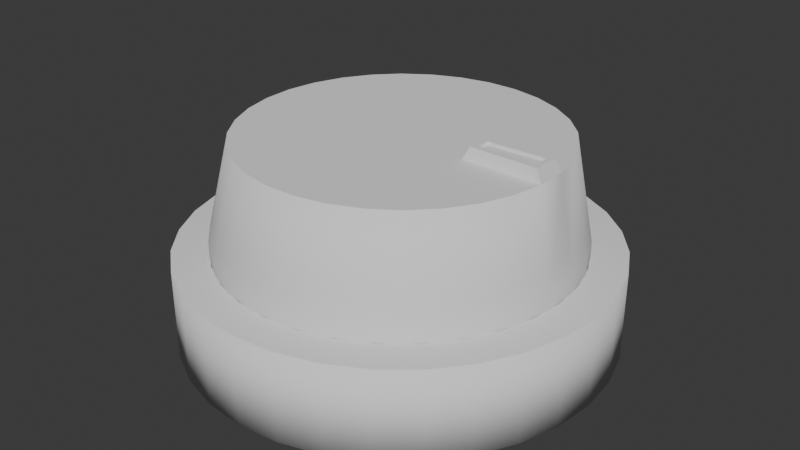 # Source: Knob.blend  (saved by Blender 4.1.24; exported with 4.5.12 LTS)
import bpy
from mathutils import Matrix  # noqa: F401  (used for matrix-valued properties, if any)

bpy.ops.wm.read_factory_settings(use_empty=True)
scene = bpy.context.scene
scene.name = 'Scene'

# ---- collections
col_collection = bpy.data.collections.new('Collection'); scene.collection.children.link(col_collection)

# ---- world
world_world = bpy.data.worlds.new('World'); scene.world = world_world
world_world.use_nodes = True; world_world.node_tree.nodes.clear()
_N = world_world.node_tree.nodes; _L = world_world.node_tree.links
n0 = _N.new('ShaderNodeOutputWorld'); n0.name = 'World Output'; n0.location = (300, 300)
n1 = _N.new('ShaderNodeBackground'); n1.name = 'Background'; n1.location = (10, 300)
n1.inputs[0].default_value = (0.05088, 0.05088, 0.05088, 1.0)
_L.new(n1.outputs[0], n0.inputs[0])
n0.is_active_output = True
world_world.color = (0.05088, 0.05088, 0.05088)
world_world.use_sun_shadow = False
world_world.sun_shadow_jitter_overblur = 0.0

# ---- meshes
me_cylinder = bpy.data.meshes.new('Cylinder')
me_cylinder.from_pydata([(0.0, 1.0, -0.21), (0.0, 0.8317, 0.21), (0.1951, 0.9808, -0.21), (0.1623, 0.8157, 0.21), (0.3827, 0.9239, -0.21), (0.3183, 0.7684, 0.21), (0.5556, 0.8315, -0.21), (0.4621, 0.6915, 0.21), (0.7071, 0.7071, -0.21), (0.5881, 0.5881, 0.21), (0.8315, 0.5556, -0.21), (0.6915, 0.4621, 0.21), (0.9239, 0.3827, -0.21), (0.7684, 0.3183, 0.21), (0.9808, 0.1951, -0.21), (0.8157, 0.1623, 0.21), (1.0, 0.0, -0.21), (0.8317, 0.0, 0.21), (0.9808, -0.1951, -0.21), (0.8157, -0.1623, 0.21), (0.9239, -0.3827, -0.21), (0.7684, -0.3183, 0.21), (0.8315, -0.5556, -0.21), (0.6915, -0.4621, 0.21), (0.7071, -0.7071, -0.21), (0.5881, -0.5881, 0.21), (0.5556, -0.8315, -0.21), (0.4621, -0.6915, 0.21), (0.3827, -0.9239, -0.21), (0.3183, -0.7684, 0.21), (0.1951, -0.9808, -0.21), (0.1623, -0.8157, 0.21), (0.0, -1.0, -0.21), (0.0, -0.8317, 0.21), (-0.1951, -0.9808, -0.21), (-0.1623, -0.8157, 0.21), (-0.3827, -0.9239, -0.21), (-0.3183, -0.7684, 0.21), (-0.5556, -0.8315, -0.21), (-0.4621, -0.6915, 0.21), (-0.7071, -0.7071, -0.21), (-0.5881, -0.5881, 0.21), (-0.8315, -0.5556, -0.21), (-0.6915, -0.4621, 0.21), (-0.9239, -0.3827, -0.21), (-0.7684, -0.3183, 0.21), (-0.9808, -0.1951, -0.21), (-0.8157, -0.1623, 0.21), (-1.0, 0.0, -0.21), (-0.8317, 0.0, 0.21), (-0.9808, 0.1951, -0.21), (-0.8157, 0.1623, 0.21), (-0.9239, 0.3827, -0.21), (-0.7684, 0.3183, 0.21), (-0.8315, 0.5556, -0.21), (-0.6915, 0.4621, 0.21), (-0.7071, 0.7071, -0.21), (-0.5881, 0.5881, 0.21), (-0.5556, 0.8315, -0.21), (-0.4621, 0.6915, 0.21), (-0.3827, 0.9239, -0.21), (-0.3183, 0.7684, 0.21), (-0.1951, 0.9808, -0.21), (-0.1623, 0.8157, 0.21), (0.1951, 0.9808, 0.21), (0.0, 1.0, 0.21), (0.3827, 0.9239, 0.21), (0.5556, 0.8315, 0.21), (0.7071, 0.7071, 0.21), (0.8315, 0.5556, 0.21), (0.9239, 0.3827, 0.21), (0.9808, 0.1951, 0.21), (1.0, 0.0, 0.21), (0.9808, -0.1951, 0.21), (0.9239, -0.3827, 0.21), (0.8315, -0.5556, 0.21), (0.7071, -0.7071, 0.21), (0.5556, -0.8315, 0.21), (0.3827, -0.9239, 0.21), (0.1951, -0.9808, 0.21), (0.0, -1.0, 0.21), (-0.1951, -0.9808, 0.21), (-0.3827, -0.9239, 0.21), (-0.5556, -0.8315, 0.21), (-0.7071, -0.7071, 0.21), (-0.8315, -0.5556, 0.21), (-0.9239, -0.3827, 0.21), (-0.9808, -0.1951, 0.21), (-1.0, 0.0, 0.21), (-0.9808, 0.1951, 0.21), (-0.9239, 0.3827, 0.21), (-0.8315, 0.5556, 0.21), (-0.7071, 0.7071, 0.21), (-0.5556, 0.8315, 0.21), (-0.3827, 0.9239, 0.21), (-0.1951, 0.9808, 0.21), (0.1623, 0.8157, 0.1163), (-6.464e-10, 0.8317, 0.1163), (0.3183, 0.7684, 0.1163), (0.4621, 0.6915, 0.1163), (0.5881, 0.5881, 0.1163), (0.6915, 0.4621, 0.1163), (0.7684, 0.3183, 0.1163), (0.8157, 0.1623, 0.1163), (0.8317, 0.0, 0.1163), (0.8157, -0.1623, 0.1163), (0.7684, -0.3183, 0.1163), (0.6915, -0.4621, 0.1163), (0.5881, -0.5881, 0.1163), (0.4621, -0.6915, 0.1163), (0.3183, -0.7684, 0.1163), (0.1623, -0.8157, 0.1163), (-6.464e-10, -0.8317, 0.1163), (-0.1623, -0.8157, 0.1163), (-0.3183, -0.7684, 0.1163), (-0.4621, -0.6915, 0.1163), (-0.5881, -0.5881, 0.1163), (-0.6915, -0.4621, 0.1163), (-0.7684, -0.3183, 0.1163), (-0.8157, -0.1623, 0.1163), (-0.8317, 0.0, 0.1163), (-0.8157, 0.1623, 0.1163), (-0.7684, 0.3183, 0.1163), (-0.6915, 0.4621, 0.1163), (-0.5881, 0.5881, 0.1163), (-0.4621, 0.6915, 0.1163), (-0.3183, 0.7684, 0.1163), (-0.1623, 0.8157, 0.1163)], [], [(0, 65, 64, 2), (2, 64, 66, 4), (4, 66, 67, 6), (6, 67, 68, 8), (8, 68, 69, 10), (10, 69, 70, 12), (12, 70, 71, 14), (14, 71, 72, 16), (16, 72, 73, 18), (18, 73, 74, 20), (20, 74, 75, 22), (22, 75, 76, 24), (24, 76, 77, 26), (26, 77, 78, 28), (28, 78, 79, 30), (30, 79, 80, 32), (32, 80, 81, 34), (34, 81, 82, 36), (36, 82, 83, 38), (38, 83, 84, 40), (40, 84, 85, 42), (42, 85, 86, 44), (44, 86, 87, 46), (46, 87, 88, 48), (48, 88, 89, 50), (50, 89, 90, 52), (52, 90, 91, 54), (54, 91, 92, 56), (56, 92, 93, 58), (58, 93, 94, 60), (11, 9, 100, 101), (60, 94, 95, 62), (62, 95, 65, 0), (0, 2, 4, 6, 8, 10, 12, 14, 16, 18, 20, 22, 24, 26, 28, 30, 32, 34, 36, 38, 40, 42, 44, 46, 48, 50, 52, 54, 56, 58, 60, 62), (1, 3, 64, 65), (3, 5, 66, 64), (5, 7, 67, 66), (7, 9, 68, 67), (9, 11, 69, 68), (11, 13, 70, 69), (13, 15, 71, 70), (15, 17, 72, 71), (17, 19, 73, 72), (19, 21, 74, 73), (21, 23, 75, 74), (23, 25, 76, 75), (25, 27, 77, 76), (27, 29, 78, 77), (29, 31, 79, 78), (31, 33, 80, 79), (33, 35, 81, 80), (35, 37, 82, 81), (37, 39, 83, 82), (39, 41, 84, 83), (41, 43, 85, 84), (43, 45, 86, 85), (45, 47, 87, 86), (47, 49, 88, 87), (49, 51, 89, 88), (51, 53, 90, 89), (53, 55, 91, 90), (55, 57, 92, 91), (57, 59, 93, 92), (59, 61, 94, 93), (61, 63, 95, 94), (63, 1, 65, 95), (96, 97, 127, 126, 125, 124, 123, 122, 121, 120, 119, 118, 117, 116, 115, 114, 113, 112, 111, 110, 109, 108, 107, 106, 105, 104, 103, 102, 101, 100, 99, 98), (1, 63, 127, 97), (39, 37, 114, 115), (13, 11, 101, 102), (41, 39, 115, 116), (15, 13, 102, 103), (43, 41, 116, 117), (17, 15, 103, 104), (45, 43, 117, 118), (19, 17, 104, 105), (47, 45, 118, 119), (21, 19, 105, 106), (49, 47, 119, 120), (23, 21, 106, 107), (51, 49, 120, 121), (25, 23, 107, 108), (53, 51, 121, 122), (27, 25, 108, 109), (55, 53, 122, 123), (29, 27, 109, 110), (3, 1, 97, 96), (57, 55, 123, 124), (31, 29, 110, 111), (5, 3, 96, 98), (59, 57, 124, 125), (33, 31, 111, 112), (7, 5, 98, 99), (61, 59, 125, 126), (35, 33, 112, 113), (9, 7, 99, 100), (63, 61, 126, 127), (37, 35, 113, 114)])
me_cylinder.polygons.foreach_set('use_smooth', [1, 1, 1, 1, 1, 1, 1, 1, 1, 1, 1, 1, 1, 1, 1, 1, 1, 1, 1, 1, 1, 1, 1, 1, 1, 1, 1, 1, 1, 1, 1, 1, 1, 0, 0, 0, 0, 0, 0, 0, 0, 0, 0, 0, 0, 0, 0, 0, 0, 0, 0, 0, 0, 0, 0, 0, 0, 0, 0, 0, 0, 0, 0, 0, 0, 0, 0, 1, 1, 1, 1, 1, 1, 1, 1, 1, 1, 1, 1, 1, 1, 1, 1, 1, 1, 1, 1, 1, 1, 1, 1, 1, 1, 1, 1, 1, 1, 1])
_uv = me_cylinder.uv_layers.new(name='UVMap')
_uv.uv.foreach_set('vector', [1.0, 0.5, 1.0, 1.0, 0.9688, 1.0, 0.9688, 0.5, 0.9688, 0.5, 0.9688, 1.0, 0.9375, 1.0, 0.9375, 0.5, 0.9375, 0.5, 0.9375, 1.0, 0.9062, 1.0, 0.9062, 0.5, 0.9062, 0.5, 0.9062, 1.0, 0.875, 1.0, 0.875, 0.5, 0.875, 0.5, 0.875, 1.0, 0.8438, 1.0, 0.8438, 0.5, 0.8438, 0.5, 0.8438, 1.0, 0.8125, 1.0, 0.8125, 0.5, 0.8125, 0.5, 0.8125, 1.0, 0.7812, 1.0, 0.7812, 0.5, 0.7812, 0.5, 0.7812, 1.0, 0.75, 1.0, 0.75, 0.5, 0.75, 0.5, 0.75, 1.0, 0.7188, 1.0, 0.7188, 0.5, 0.7188, 0.5, 0.7188, 1.0, 0.6875, 1.0, 0.6875, 0.5, 0.6875, 0.5, 0.6875, 1.0, 0.6562, 1.0, 0.6562, 0.5, 0.6562, 0.5, 0.6562, 1.0, 0.625, 1.0, 0.625, 0.5, 0.625, 0.5, 0.625, 1.0, 0.5938, 1.0, 0.5938, 0.5, 0.5938, 0.5, 0.5938, 1.0, 0.5625, 1.0, 0.5625, 0.5, 0.5625, 0.5, 0.5625, 1.0, 0.5312, 1.0, 0.5312, 0.5, 0.5312, 0.5, 0.5312, 1.0, 0.5, 1.0, 0.5, 0.5, 0.5, 0.5, 0.5, 1.0, 0.4688, 1.0, 0.4688, 0.5, 0.4688, 0.5, 0.4688, 1.0, 0.4375, 1.0, 0.4375, 0.5, 0.4375, 0.5, 0.4375, 1.0, 0.4062, 1.0, 0.4062, 0.5, 0.4062, 0.5, 0.4062, 1.0, 0.375, 1.0, 0.375, 0.5, 0.375, 0.5, 0.375, 1.0, 0.3438, 1.0, 0.3438, 0.5, 0.3438, 0.5, 0.3438, 1.0, 0.3125, 1.0, 0.3125, 0.5, 0.3125, 0.5, 0.3125, 1.0, 0.2812, 1.0, 0.2812, 0.5, 0.2812, 0.5, 0.2812, 1.0, 0.25, 1.0, 0.25, 0.5, 0.25, 0.5, 0.25, 1.0, 0.2188, 1.0, 0.2188, 0.5, 0.2188, 0.5, 0.2188, 1.0, 0.1875, 1.0, 0.1875, 0.5, 0.1875, 0.5, 0.1875, 1.0, 0.1562, 1.0, 0.1562, 0.5, 0.1562, 0.5, 0.1562, 1.0, 0.125, 1.0, 0.125, 0.5, 0.125, 0.5, 0.125, 1.0, 0.09375, 1.0, 0.09375, 0.5, 0.09375, 0.5, 0.09375, 1.0, 0.0625, 1.0, 0.0625, 0.5, 0.416, 0.3609, 0.3911, 0.3911, 0.3911, 0.3911, 0.416, 0.3609, 0.0625, 0.5, 0.0625, 1.0, 0.03125, 1.0, 0.03125, 0.5, 0.03125, 0.5, 0.03125, 1.0, 0.0, 1.0, 0.0, 0.5, 0.75, 0.49, 0.7968, 0.4854, 0.8418, 0.4717, 0.8833, 0.4496, 0.9197, 0.4197, 0.9496, 0.3833, 0.9717, 0.3418, 0.9854, 0.2968, 0.99, 0.25, 0.9854, 0.2032, 0.9717, 0.1582, 0.9496, 0.1167, 0.9197, 0.08029, 0.8833, 0.05045, 0.8418, 0.02827, 0.7968, 0.01461, 0.75, 0.01, 0.7032, 0.01461, 0.6582, 0.02827, 0.6167, 0.05045, 0.5803, 0.08029, 0.5504, 0.1167, 0.5283, 0.1582, 0.5146, 0.2032, 0.51, 0.25, 0.5146, 0.2968, 0.5283, 0.3418, 0.5504, 0.3833, 0.5803, 0.4197, 0.6167, 0.4496, 0.6582, 0.4717, 0.7032, 0.4854, 0.25, 0.4496, 0.2889, 0.4458, 0.2968, 0.4854, 0.25, 0.49, 0.2889, 0.4458, 0.3264, 0.4344, 0.3418, 0.4717, 0.2968, 0.4854, 0.3264, 0.4344, 0.3609, 0.416, 0.3833, 0.4496, 0.3418, 0.4717, 0.3609, 0.416, 0.3911, 0.3911, 0.4197, 0.4197, 0.3833, 0.4496, 0.3911, 0.3911, 0.416, 0.3609, 0.4496, 0.3833, 0.4197, 0.4197, 0.416, 0.3609, 0.4344, 0.3264, 0.4717, 0.3418, 0.4496, 0.3833, 0.4344, 0.3264, 0.4458, 0.2889, 0.4854, 0.2968, 0.4717, 0.3418, 0.4458, 0.2889, 0.4496, 0.25, 0.49, 0.25, 0.4854, 0.2968, 0.4496, 0.25, 0.4458, 0.2111, 0.4854, 0.2032, 0.49, 0.25, 0.4458, 0.2111, 0.4344, 0.1736, 0.4717, 0.1582, 0.4854, 0.2032, 0.4344, 0.1736, 0.416, 0.1391, 0.4496, 0.1167, 0.4717, 0.1582, 0.416, 0.1391, 0.3911, 0.1089, 0.4197, 0.08029, 0.4496, 0.1167, 0.3911, 0.1089, 0.3609, 0.08403, 0.3833, 0.05045, 0.4197, 0.08029, 0.3609, 0.08403, 0.3264, 0.06559, 0.3418, 0.02827, 0.3833, 0.05045, 0.3264, 0.06559, 0.2889, 0.05423, 0.2968, 0.01461, 0.3418, 0.02827, 0.2889, 0.05423, 0.25, 0.0504, 0.25, 0.01, 0.2968, 0.01461, 0.25, 0.0504, 0.2111, 0.05423, 0.2032, 0.01461, 0.25, 0.01, 0.2111, 0.05423, 0.1736, 0.06559, 0.1582, 0.02827, 0.2032, 0.01461, 0.1736, 0.06559, 0.1391, 0.08403, 0.1167, 0.05045, 0.1582, 0.02827, 0.1391, 0.08403, 0.1089, 0.1089, 0.08029, 0.08029, 0.1167, 0.05045, 0.1089, 0.1089, 0.08403, 0.1391, 0.05045, 0.1167, 0.08029, 0.08029, 0.08403, 0.1391, 0.06559, 0.1736, 0.02827, 0.1582, 0.05045, 0.1167, 0.06559, 0.1736, 0.05423, 0.2111, 0.01461, 0.2032, 0.02827, 0.1582, 0.05423, 0.2111, 0.0504, 0.25, 0.01, 0.25, 0.01461, 0.2032, 0.0504, 0.25, 0.05423, 0.2889, 0.01461, 0.2968, 0.01, 0.25, 0.05423, 0.2889, 0.06559, 0.3264, 0.02827, 0.3418, 0.01461, 0.2968, 0.06559, 0.3264, 0.08403, 0.3609, 0.05045, 0.3833, 0.02827, 0.3418, 0.08403, 0.3609, 0.1089, 0.3911, 0.08029, 0.4197, 0.05045, 0.3833, 0.1089, 0.3911, 0.1391, 0.416, 0.1167, 0.4496, 0.08029, 0.4197, 0.1391, 0.416, 0.1736, 0.4344, 0.1582, 0.4717, 0.1167, 0.4496, 0.1736, 0.4344, 0.2111, 0.4458, 0.2032, 0.4854, 0.1582, 0.4717, 0.2111, 0.4458, 0.25, 0.4496, 0.25, 0.49, 0.2032, 0.4854, 0.2889, 0.4458, 0.25, 0.4496, 0.2111, 0.4458, 0.1736, 0.4344, 0.1391, 0.416, 0.1089, 0.3911, 0.08403, 0.3609, 0.06559, 0.3264, 0.05423, 0.2889, 0.0504, 0.25, 0.05423, 0.2111, 0.06559, 0.1736, 0.08403, 0.1391, 0.1089, 0.1089, 0.1391, 0.08403, 0.1736, 0.06559, 0.2111, 0.05423, 0.25, 0.0504, 0.2889, 0.05423, 0.3264, 0.06559, 0.3609, 0.08403, 0.3911, 0.1089, 0.416, 0.1391, 0.4344, 0.1736, 0.4458, 0.2111, 0.4496, 0.25, 0.4458, 0.2889, 0.4344, 0.3264, 0.416, 0.3609, 0.3911, 0.3911, 0.3609, 0.416, 0.3264, 0.4344, 0.25, 0.4496, 0.2111, 0.4458, 0.2111, 0.4458, 0.25, 0.4496, 0.1391, 0.08403, 0.1736, 0.06559, 0.1736, 0.06559, 0.1391, 0.08403, 0.4344, 0.3264, 0.416, 0.3609, 0.416, 0.3609, 0.4344, 0.3264, 0.1089, 0.1089, 0.1391, 0.08403, 0.1391, 0.08403, 0.1089, 0.1089, 0.4458, 0.2889, 0.4344, 0.3264, 0.4344, 0.3264, 0.4458, 0.2889, 0.08403, 0.1391, 0.1089, 0.1089, 0.1089, 0.1089, 0.08403, 0.1391, 0.4496, 0.25, 0.4458, 0.2889, 0.4458, 0.2889, 0.4496, 0.25, 0.06559, 0.1736, 0.08403, 0.1391, 0.08403, 0.1391, 0.06559, 0.1736, 0.4458, 0.2111, 0.4496, 0.25, 0.4496, 0.25, 0.4458, 0.2111, 0.05423, 0.2111, 0.06559, 0.1736, 0.06559, 0.1736, 0.05423, 0.2111, 0.4344, 0.1736, 0.4458, 0.2111, 0.4458, 0.2111, 0.4344, 0.1736, 0.0504, 0.25, 0.05423, 0.2111, 0.05423, 0.2111, 0.0504, 0.25, 0.416, 0.1391, 0.4344, 0.1736, 0.4344, 0.1736, 0.416, 0.1391, 0.05423, 0.2889, 0.0504, 0.25, 0.0504, 0.25, 0.05423, 0.2889, 0.3911, 0.1089, 0.416, 0.1391, 0.416, 0.1391, 0.3911, 0.1089, 0.06559, 0.3264, 0.05423, 0.2889, 0.05423, 0.2889, 0.06559, 0.3264, 0.3609, 0.08403, 0.3911, 0.1089, 0.3911, 0.1089, 0.3609, 0.08403, 0.08403, 0.3609, 0.06559, 0.3264, 0.06559, 0.3264, 0.08403, 0.3609, 0.3264, 0.06559, 0.3609, 0.08403, 0.3609, 0.08403, 0.3264, 0.06559, 0.2889, 0.4458, 0.25, 0.4496, 0.25, 0.4496, 0.2889, 0.4458, 0.1089, 0.3911, 0.08403, 0.3609, 0.08403, 0.3609, 0.1089, 0.3911, 0.2889, 0.05423, 0.3264, 0.06559, 0.3264, 0.06559, 0.2889, 0.05423, 0.3264, 0.4344, 0.2889, 0.4458, 0.2889, 0.4458, 0.3264, 0.4344, 0.1391, 0.416, 0.1089, 0.3911, 0.1089, 0.3911, 0.1391, 0.416, 0.25, 0.0504, 0.2889, 0.05423, 0.2889, 0.05423, 0.25, 0.0504, 0.3609, 0.416, 0.3264, 0.4344, 0.3264, 0.4344, 0.3609, 0.416, 0.1736, 0.4344, 0.1391, 0.416, 0.1391, 0.416, 0.1736, 0.4344, 0.2111, 0.05423, 0.25, 0.0504, 0.25, 0.0504, 0.2111, 0.05423, 0.3911, 0.3911, 0.3609, 0.416, 0.3609, 0.416, 0.3911, 0.3911, 0.2111, 0.4458, 0.1736, 0.4344, 0.1736, 0.4344, 0.2111, 0.4458, 0.1736, 0.06559, 0.2111, 0.05423, 0.2111, 0.05423, 0.1736, 0.06559])
me_cylinder.update()
me_cylinder_001 = bpy.data.meshes.new('Cylinder.001')
me_cylinder_001.from_pydata([(-0.02502, 0.3577, 0.7293), (-0.09401, 0.3432, 0.7293), (-0.1588, 0.3155, 0.7293), (-0.217, 0.2757, 0.7293), (-0.2663, 0.2253, 0.7293), (-0.3049, 0.1662, 0.7293), (-0.3311, 0.1008, 0.7293), (-0.3441, 0.0315, 0.7293), (-0.3434, -0.039, 0.7293), (-0.3289, -0.108, 0.7293), (-0.3012, -0.1728, 0.7293), (-0.2614, -0.231, 0.7293), (-0.211, -0.2803, 0.7293), (-0.1519, -0.3189, 0.7293), (-0.0865, -0.3451, 0.7293), (-0.01721, -0.3581, 0.7293), (0.05329, -0.3574, 0.7293), (0.1223, -0.3428, 0.7293), (0.1871, -0.3152, 0.7293), (0.2453, -0.2754, 0.7293), (0.2946, -0.225, 0.7293), (0.3331, -0.1659, 0.7293), (0.3594, -0.1005, 0.7293), (0.3727, -0.06062, 0.7293), (0.3713, 0.06873, 0.7293), (0.3571, 0.1083, 0.7293), (0.3295, 0.1731, 0.7293), (0.2896, 0.2313, 0.7293), (0.2392, 0.2806, 0.7293), (0.1802, 0.3192, 0.7293), (0.04548, 0.3584, 0.7293), (0.1148, 0.3454, 0.7293), (0.2327, 0.7985, 0.1163), (0.07249, 0.8285, 0.1163), (0.384, 0.7377, 0.1163), (0.5206, 0.6486, 0.1163), (0.6371, 0.5346, 0.1163), (0.7292, 0.4, 0.1163), (0.7932, 0.2501, 0.1163), (0.8267, 0.09054, 0.1163), (0.8285, -0.07249, 0.1163), (0.7985, -0.2327, 0.1163), (0.7377, -0.384, 0.1163), (0.6486, -0.5206, 0.1163), (0.5346, -0.6371, 0.1163), (0.4, -0.7292, 0.1163), (0.2501, -0.7932, 0.1163), (0.09054, -0.8267, 0.1163), (-0.07249, -0.8285, 0.1163), (-0.2327, -0.7985, 0.1163), (-0.384, -0.7377, 0.1163), (-0.5206, -0.6486, 0.1163), (-0.6371, -0.5346, 0.1163), (-0.7292, -0.4, 0.1163), (-0.7932, -0.2501, 0.1163), (-0.8267, -0.09054, 0.1163), (-0.8285, 0.07249, 0.1163), (-0.7985, 0.2327, 0.1163), (-0.7377, 0.384, 0.1163), (-0.6486, 0.5206, 0.1163), (-0.5346, 0.6371, 0.1163), (-0.4, 0.7292, 0.1163), (-0.2501, 0.7932, 0.1163), (-0.09054, 0.8267, 0.1163), (0.07831, 0.7336, 0.7293), (-0.06601, 0.732, 0.7293), (-0.2073, 0.7023, 0.7293), (-0.34, 0.6456, 0.7293), (-0.4591, 0.5641, 0.7293), (-0.56, 0.461, 0.7293), (-0.6389, 0.3401, 0.7293), (-0.6927, 0.2062, 0.7293), (-0.7193, 0.06432, 0.7293), (-0.7177, -0.08, 0.7293), (-0.688, -0.2212, 0.7293), (-0.6313, -0.354, 0.7293), (-0.5499, -0.4731, 0.7293), (-0.4467, -0.574, 0.7293), (-0.3258, -0.6529, 0.7293), (-0.1919, -0.7067, 0.7293), (-0.05003, -0.7333, 0.7293), (0.09429, -0.7317, 0.7293), (0.2355, -0.702, 0.7293), (0.3683, -0.6453, 0.7293), (0.4874, -0.5638, 0.7293), (0.5883, -0.4607, 0.7293), (0.6672, -0.3398, 0.7293), (0.721, -0.2059, 0.7293), (0.7476, -0.06401, 0.7293), (0.746, 0.08031, 0.7293), (0.7163, 0.2215, 0.7293), (0.6596, 0.3543, 0.7293), (0.5781, 0.4734, 0.7293), (0.475, 0.5743, 0.7293), (0.3541, 0.6532, 0.7293), (0.2202, 0.707, 0.7293), (0.7205, -0.05393, 0.7863), (0.7192, 0.06964, 0.7863), (0.3996, -0.05103, 0.7863), (0.3984, 0.05973, 0.7863), (0.698, -0.03147, 0.7863), (0.6972, 0.04669, 0.7863), (0.4216, -0.02896, 0.7863), (0.4209, 0.03815, 0.7863), (0.7205, -0.05393, 0.7863), (0.7192, 0.06964, 0.7863), (0.3996, -0.05103, 0.7863), (0.3984, 0.05973, 0.7863), (0.698, -0.03147, 0.7729), (0.6972, 0.04669, 0.7729), (0.4216, -0.02896, 0.7729), (0.4209, 0.03815, 0.7729), (-0.5206, -0.6486, 0.2911), (0.7292, 0.4, 0.2911), (-0.384, -0.7377, 0.2911), (-0.09054, 0.8267, 0.2911), (0.6371, 0.5346, 0.2911), (-0.2327, -0.7985, 0.2911), (-0.2501, 0.7932, 0.2911), (0.5206, 0.6486, 0.2911), (-0.07249, -0.8285, 0.2911), (-0.4, 0.7292, 0.2911), (0.384, 0.7377, 0.2911), (0.09054, -0.8267, 0.2911), (-0.5346, 0.6371, 0.2911), (0.2327, 0.7985, 0.2911), (0.07249, 0.8285, 0.2911), (0.2501, -0.7932, 0.2911), (-0.6486, 0.5206, 0.2911), (0.4, -0.7292, 0.2911), (-0.7377, 0.384, 0.2911), (0.5346, -0.6371, 0.2911), (-0.7985, 0.2327, 0.2911), (0.6486, -0.5206, 0.2911), (-0.8285, 0.07249, 0.2911), (0.7377, -0.384, 0.2911), (-0.8267, -0.09054, 0.2911), (0.7985, -0.2327, 0.2911), (-0.7932, -0.2501, 0.2911), (0.8285, -0.07249, 0.2911), (-0.7292, -0.4, 0.2911), (-0.6371, -0.5346, 0.2911), (0.8267, 0.09054, 0.2911), (0.7932, 0.2501, 0.2911)], [], [(141, 112, 77, 76), (143, 113, 91, 90), (32, 34, 35, 36, 37, 38, 39, 40, 41, 42, 43, 44, 45, 46, 47, 48, 49, 50, 51, 52, 53, 54, 55, 56, 57, 58, 59, 60, 61, 62, 63, 33), (112, 114, 78, 77), (126, 115, 65, 64), (113, 116, 92, 91), (114, 117, 79, 78), (115, 118, 66, 65), (116, 119, 93, 92), (117, 120, 80, 79), (118, 121, 67, 66), (119, 122, 94, 93), (120, 123, 81, 80), (121, 124, 68, 67), (122, 125, 95, 94), (123, 127, 82, 81), (124, 128, 69, 68), (125, 126, 64, 95), (127, 129, 83, 82), (128, 130, 70, 69), (129, 131, 84, 83), (130, 132, 71, 70), (131, 133, 85, 84), (132, 134, 72, 71), (133, 135, 86, 85), (134, 136, 73, 72), (135, 137, 87, 86), (136, 138, 74, 73), (137, 139, 88, 87), (138, 140, 75, 74), (139, 142, 89, 88), (140, 141, 76, 75), (142, 143, 90, 89), (31, 30, 0, 1, 2, 3, 4, 5, 6, 7, 8, 9, 10, 11, 12, 13, 14, 15, 16, 17, 18, 19, 20, 21, 22, 23, 24, 25, 26, 27, 28, 29), (0, 30, 64, 65), (1, 0, 65, 66), (2, 1, 66, 67), (3, 2, 67, 68), (4, 3, 68, 69), (5, 4, 69, 70), (6, 5, 70, 71), (7, 6, 71, 72), (8, 7, 72, 73), (9, 8, 73, 74), (10, 9, 74, 75), (11, 10, 75, 76), (12, 11, 76, 77), (13, 12, 77, 78), (14, 13, 78, 79), (15, 14, 79, 80), (16, 15, 80, 81), (17, 16, 81, 82), (18, 17, 82, 83), (19, 18, 83, 84), (20, 19, 84, 85), (21, 20, 85, 86), (22, 21, 86, 87), (23, 22, 87, 88), (88, 89, 97, 96), (25, 24, 89, 90), (26, 25, 90, 91), (27, 26, 91, 92), (28, 27, 92, 93), (29, 28, 93, 94), (31, 29, 94, 95), (30, 31, 95, 64), (97, 99, 107, 105), (23, 88, 96, 98), (24, 23, 98, 99), (89, 24, 99, 97), (102, 100, 108, 110), (99, 98, 106, 107), (98, 96, 104, 106), (96, 97, 105, 104), (101, 100, 104, 105), (102, 103, 107, 106), (100, 102, 106, 104), (103, 101, 105, 107), (111, 110, 108, 109), (100, 101, 109, 108), (101, 103, 111, 109), (103, 102, 110, 111), (39, 38, 143, 142), (53, 52, 141, 140), (40, 39, 142, 139), (54, 53, 140, 138), (41, 40, 139, 137), (55, 54, 138, 136), (42, 41, 137, 135), (56, 55, 136, 134), (43, 42, 135, 133), (57, 56, 134, 132), (44, 43, 133, 131), (58, 57, 132, 130), (45, 44, 131, 129), (59, 58, 130, 128), (46, 45, 129, 127), (32, 33, 126, 125), (60, 59, 128, 124), (47, 46, 127, 123), (34, 32, 125, 122), (61, 60, 124, 121), (48, 47, 123, 120), (35, 34, 122, 119), (62, 61, 121, 118), (49, 48, 120, 117), (36, 35, 119, 116), (63, 62, 118, 115), (50, 49, 117, 114), (37, 36, 116, 113), (33, 63, 115, 126), (51, 50, 114, 112), (38, 37, 113, 143), (52, 51, 112, 141)])
me_cylinder_001.polygons.foreach_set('use_smooth', [1, 1, 0, 1, 1, 1, 1, 1, 1, 1, 1, 1, 1, 1, 1, 1, 1, 1, 1, 1, 1, 1, 1, 1, 1, 1, 1, 1, 1, 1, 1, 1, 1, 0, 0, 0, 0, 0, 0, 0, 0, 0, 0, 0, 0, 0, 0, 0, 0, 0, 0, 0, 0, 0, 0, 0, 0, 0, 0, 0, 0, 0, 0, 0, 0, 0, 0, 0, 0, 0, 0, 0, 0, 0, 0, 0, 0, 0, 0, 0, 0, 0, 1, 1, 1, 1, 1, 1, 1, 1, 1, 1, 1, 1, 1, 1, 1, 1, 1, 1, 1, 1, 1, 1, 1, 1, 1, 1, 1, 1, 1, 1, 1, 1])
_uv = me_cylinder_001.uv_layers.new(name='UVMap')
_uv.uv.foreach_set('vector', [0.1089, 0.1089, 0.1391, 0.08403, 0.1391, 0.08403, 0.1089, 0.1089, 0.4344, 0.3264, 0.416, 0.3609, 0.416, 0.3609, 0.4344, 0.3264, 0.2889, 0.4458, 0.3264, 0.4344, 0.3609, 0.416, 0.3911, 0.3911, 0.416, 0.3609, 0.4344, 0.3264, 0.4458, 0.2889, 0.4496, 0.25, 0.4458, 0.2111, 0.4344, 0.1736, 0.416, 0.1391, 0.3911, 0.1089, 0.3609, 0.08403, 0.3264, 0.06559, 0.2889, 0.05423, 0.25, 0.0504, 0.2111, 0.05423, 0.1736, 0.06559, 0.1391, 0.08403, 0.1089, 0.1089, 0.08403, 0.1391, 0.06559, 0.1736, 0.05423, 0.2111, 0.0504, 0.25, 0.05423, 0.2889, 0.06559, 0.3264, 0.08403, 0.3609, 0.1089, 0.3911, 0.1391, 0.416, 0.1736, 0.4344, 0.2111, 0.4458, 0.25, 0.4496, 0.1391, 0.08403, 0.1736, 0.06559, 0.1736, 0.06559, 0.1391, 0.08403, 0.25, 0.4496, 0.2111, 0.4458, 0.2111, 0.4458, 0.25, 0.4496, 0.416, 0.3609, 0.3911, 0.3911, 0.3911, 0.3911, 0.416, 0.3609, 0.1736, 0.06559, 0.2111, 0.05423, 0.2111, 0.05423, 0.1736, 0.06559, 0.2111, 0.4458, 0.1736, 0.4344, 0.1736, 0.4344, 0.2111, 0.4458, 0.3911, 0.3911, 0.3609, 0.416, 0.3609, 0.416, 0.3911, 0.3911, 0.2111, 0.05423, 0.25, 0.0504, 0.25, 0.0504, 0.2111, 0.05423, 0.1736, 0.4344, 0.1391, 0.416, 0.1391, 0.416, 0.1736, 0.4344, 0.3609, 0.416, 0.3264, 0.4344, 0.3264, 0.4344, 0.3609, 0.416, 0.25, 0.0504, 0.2889, 0.05423, 0.2889, 0.05423, 0.25, 0.0504, 0.1391, 0.416, 0.1089, 0.3911, 0.1089, 0.3911, 0.1391, 0.416, 0.3264, 0.4344, 0.2889, 0.4458, 0.2889, 0.4458, 0.3264, 0.4344, 0.2889, 0.05423, 0.3264, 0.06559, 0.3264, 0.06559, 0.2889, 0.05423, 0.1089, 0.3911, 0.08403, 0.3609, 0.08403, 0.3609, 0.1089, 0.3911, 0.2889, 0.4458, 0.25, 0.4496, 0.25, 0.4496, 0.2889, 0.4458, 0.3264, 0.06559, 0.3609, 0.08403, 0.3609, 0.08403, 0.3264, 0.06559, 0.08403, 0.3609, 0.06559, 0.3264, 0.06559, 0.3264, 0.08403, 0.3609, 0.3609, 0.08403, 0.3911, 0.1089, 0.3911, 0.1089, 0.3609, 0.08403, 0.06559, 0.3264, 0.05423, 0.2889, 0.05423, 0.2889, 0.06559, 0.3264, 0.3911, 0.1089, 0.416, 0.1391, 0.416, 0.1391, 0.3911, 0.1089, 0.05423, 0.2889, 0.0504, 0.25, 0.0504, 0.25, 0.05423, 0.2889, 0.416, 0.1391, 0.4344, 0.1736, 0.4344, 0.1736, 0.416, 0.1391, 0.0504, 0.25, 0.05423, 0.2111, 0.05423, 0.2111, 0.0504, 0.25, 0.4344, 0.1736, 0.4458, 0.2111, 0.4458, 0.2111, 0.4344, 0.1736, 0.05423, 0.2111, 0.06559, 0.1736, 0.06559, 0.1736, 0.05423, 0.2111, 0.4458, 0.2111, 0.4496, 0.25, 0.4496, 0.25, 0.4458, 0.2111, 0.06559, 0.1736, 0.08403, 0.1391, 0.08403, 0.1391, 0.06559, 0.1736, 0.4496, 0.25, 0.4458, 0.2889, 0.4458, 0.2889, 0.4496, 0.25, 0.08403, 0.1391, 0.1089, 0.1089, 0.1089, 0.1089, 0.08403, 0.1391, 0.4458, 0.2889, 0.4344, 0.3264, 0.4344, 0.3264, 0.4458, 0.2889, 0.269, 0.3456, 0.25, 0.3475, 0.231, 0.3456, 0.2127, 0.3401, 0.1958, 0.3311, 0.1811, 0.3189, 0.1689, 0.3042, 0.1599, 0.2873, 0.1544, 0.269, 0.1525, 0.25, 0.1544, 0.231, 0.1599, 0.2127, 0.1689, 0.1958, 0.1811, 0.1811, 0.1958, 0.1689, 0.2127, 0.1599, 0.231, 0.1544, 0.25, 0.1525, 0.269, 0.1544, 0.2873, 0.1599, 0.3042, 0.1689, 0.3189, 0.1811, 0.3311, 0.1958, 0.3401, 0.2127, 0.3456, 0.231, 0.3475, 0.25, 0.3456, 0.269, 0.3401, 0.2873, 0.3311, 0.3042, 0.3189, 0.3189, 0.3042, 0.3311, 0.2873, 0.3401, 0.231, 0.3456, 0.25, 0.3475, 0.25, 0.4496, 0.2111, 0.4458, 0.2127, 0.3401, 0.231, 0.3456, 0.2111, 0.4458, 0.1736, 0.4344, 0.1958, 0.3311, 0.2127, 0.3401, 0.1736, 0.4344, 0.1391, 0.416, 0.1811, 0.3189, 0.1958, 0.3311, 0.1391, 0.416, 0.1089, 0.3911, 0.1689, 0.3042, 0.1811, 0.3189, 0.1089, 0.3911, 0.08403, 0.3609, 0.1599, 0.2873, 0.1689, 0.3042, 0.08403, 0.3609, 0.06559, 0.3264, 0.1544, 0.269, 0.1599, 0.2873, 0.06559, 0.3264, 0.05423, 0.2889, 0.1525, 0.25, 0.1544, 0.269, 0.05423, 0.2889, 0.0504, 0.25, 0.1544, 0.231, 0.1525, 0.25, 0.0504, 0.25, 0.05423, 0.2111, 0.1599, 0.2127, 0.1544, 0.231, 0.05423, 0.2111, 0.06559, 0.1736, 0.1689, 0.1958, 0.1599, 0.2127, 0.06559, 0.1736, 0.08403, 0.1391, 0.1811, 0.1811, 0.1689, 0.1958, 0.08403, 0.1391, 0.1089, 0.1089, 0.1958, 0.1689, 0.1811, 0.1811, 0.1089, 0.1089, 0.1391, 0.08403, 0.2127, 0.1599, 0.1958, 0.1689, 0.1391, 0.08403, 0.1736, 0.06559, 0.231, 0.1544, 0.2127, 0.1599, 0.1736, 0.06559, 0.2111, 0.05423, 0.25, 0.1525, 0.231, 0.1544, 0.2111, 0.05423, 0.25, 0.0504, 0.269, 0.1544, 0.25, 0.1525, 0.25, 0.0504, 0.2889, 0.05423, 0.2873, 0.1599, 0.269, 0.1544, 0.2889, 0.05423, 0.3264, 0.06559, 0.3042, 0.1689, 0.2873, 0.1599, 0.3264, 0.06559, 0.3609, 0.08403, 0.3189, 0.1811, 0.3042, 0.1689, 0.3609, 0.08403, 0.3911, 0.1089, 0.3311, 0.1958, 0.3189, 0.1811, 0.3911, 0.1089, 0.416, 0.1391, 0.3401, 0.2127, 0.3311, 0.1958, 0.416, 0.1391, 0.4344, 0.1736, 0.3456, 0.231, 0.3401, 0.2127, 0.4344, 0.1736, 0.4458, 0.2111, 0.3475, 0.25, 0.3456, 0.231, 0.4458, 0.2111, 0.4496, 0.25, 0.4496, 0.25, 0.4458, 0.2889, 0.4458, 0.2889, 0.4496, 0.25, 0.3401, 0.2873, 0.3456, 0.269, 0.4458, 0.2889, 0.4344, 0.3264, 0.3311, 0.3042, 0.3401, 0.2873, 0.4344, 0.3264, 0.416, 0.3609, 0.3189, 0.3189, 0.3311, 0.3042, 0.416, 0.3609, 0.3911, 0.3911, 0.3042, 0.3311, 0.3189, 0.3189, 0.3911, 0.3911, 0.3609, 0.416, 0.2873, 0.3401, 0.3042, 0.3311, 0.3609, 0.416, 0.3264, 0.4344, 0.269, 0.3456, 0.2873, 0.3401, 0.3264, 0.4344, 0.2889, 0.4458, 0.25, 0.3475, 0.269, 0.3456, 0.2889, 0.4458, 0.25, 0.4496, 0.4458, 0.2889, 0.3456, 0.269, 0.3456, 0.269, 0.4458, 0.2889, 0.3475, 0.25, 0.4496, 0.25, 0.4496, 0.25, 0.3475, 0.25, 0.3456, 0.269, 0.3475, 0.25, 0.3475, 0.25, 0.3456, 0.269, 0.4458, 0.2889, 0.3456, 0.269, 0.3456, 0.269, 0.4458, 0.2889, 0.3542, 0.2542, 0.4419, 0.2567, 0.4419, 0.2567, 0.3542, 0.2542, 0.3456, 0.269, 0.3475, 0.25, 0.3475, 0.25, 0.3456, 0.269, 0.3475, 0.25, 0.4496, 0.25, 0.4496, 0.25, 0.3475, 0.25, 0.4496, 0.25, 0.4458, 0.2889, 0.4458, 0.2889, 0.4496, 0.25, 0.4395, 0.2809, 0.4419, 0.2567, 0.4496, 0.25, 0.4458, 0.2889, 0.3542, 0.2542, 0.353, 0.2662, 0.3456, 0.269, 0.3475, 0.25, 0.4419, 0.2567, 0.3542, 0.2542, 0.3475, 0.25, 0.4496, 0.25, 0.353, 0.2662, 0.4395, 0.2809, 0.4458, 0.2889, 0.3456, 0.269, 0.353, 0.2662, 0.3542, 0.2542, 0.4419, 0.2567, 0.4395, 0.2809, 0.4419, 0.2567, 0.4395, 0.2809, 0.4395, 0.2809, 0.4419, 0.2567, 0.4395, 0.2809, 0.353, 0.2662, 0.353, 0.2662, 0.4395, 0.2809, 0.353, 0.2662, 0.3542, 0.2542, 0.3542, 0.2542, 0.353, 0.2662, 0.4458, 0.2889, 0.4344, 0.3264, 0.4344, 0.3264, 0.4458, 0.2889, 0.08403, 0.1391, 0.1089, 0.1089, 0.1089, 0.1089, 0.08403, 0.1391, 0.4496, 0.25, 0.4458, 0.2889, 0.4458, 0.2889, 0.4496, 0.25, 0.06559, 0.1736, 0.08403, 0.1391, 0.08403, 0.1391, 0.06559, 0.1736, 0.4458, 0.2111, 0.4496, 0.25, 0.4496, 0.25, 0.4458, 0.2111, 0.05423, 0.2111, 0.06559, 0.1736, 0.06559, 0.1736, 0.05423, 0.2111, 0.4344, 0.1736, 0.4458, 0.2111, 0.4458, 0.2111, 0.4344, 0.1736, 0.0504, 0.25, 0.05423, 0.2111, 0.05423, 0.2111, 0.0504, 0.25, 0.416, 0.1391, 0.4344, 0.1736, 0.4344, 0.1736, 0.416, 0.1391, 0.05423, 0.2889, 0.0504, 0.25, 0.0504, 0.25, 0.05423, 0.2889, 0.3911, 0.1089, 0.416, 0.1391, 0.416, 0.1391, 0.3911, 0.1089, 0.06559, 0.3264, 0.05423, 0.2889, 0.05423, 0.2889, 0.06559, 0.3264, 0.3609, 0.08403, 0.3911, 0.1089, 0.3911, 0.1089, 0.3609, 0.08403, 0.08403, 0.3609, 0.06559, 0.3264, 0.06559, 0.3264, 0.08403, 0.3609, 0.3264, 0.06559, 0.3609, 0.08403, 0.3609, 0.08403, 0.3264, 0.06559, 0.2889, 0.4458, 0.25, 0.4496, 0.25, 0.4496, 0.2889, 0.4458, 0.1089, 0.3911, 0.08403, 0.3609, 0.08403, 0.3609, 0.1089, 0.3911, 0.2889, 0.05423, 0.3264, 0.06559, 0.3264, 0.06559, 0.2889, 0.05423, 0.3264, 0.4344, 0.2889, 0.4458, 0.2889, 0.4458, 0.3264, 0.4344, 0.1391, 0.416, 0.1089, 0.3911, 0.1089, 0.3911, 0.1391, 0.416, 0.25, 0.0504, 0.2889, 0.05423, 0.2889, 0.05423, 0.25, 0.0504, 0.3609, 0.416, 0.3264, 0.4344, 0.3264, 0.4344, 0.3609, 0.416, 0.1736, 0.4344, 0.1391, 0.416, 0.1391, 0.416, 0.1736, 0.4344, 0.2111, 0.05423, 0.25, 0.0504, 0.25, 0.0504, 0.2111, 0.05423, 0.3911, 0.3911, 0.3609, 0.416, 0.3609, 0.416, 0.3911, 0.3911, 0.2111, 0.4458, 0.1736, 0.4344, 0.1736, 0.4344, 0.2111, 0.4458, 0.1736, 0.06559, 0.2111, 0.05423, 0.2111, 0.05423, 0.1736, 0.06559, 0.416, 0.3609, 0.3911, 0.3911, 0.3911, 0.3911, 0.416, 0.3609, 0.25, 0.4496, 0.2111, 0.4458, 0.2111, 0.4458, 0.25, 0.4496, 0.1391, 0.08403, 0.1736, 0.06559, 0.1736, 0.06559, 0.1391, 0.08403, 0.4344, 0.3264, 0.416, 0.3609, 0.416, 0.3609, 0.4344, 0.3264, 0.1089, 0.1089, 0.1391, 0.08403, 0.1391, 0.08403, 0.1089, 0.1089])
me_cylinder_001.update()

# ---- objects
ob_switchbase = bpy.data.objects.new('SwitchBase', me_cylinder)
ob_switchbase_001 = bpy.data.objects.new('SwitchBase.001', me_cylinder_001)

# ---- transforms, parenting, visibility, modifiers, constraints
ob_switchbase.location = (0.0, 0.0, 0.0)
ob_switchbase_001.location = (0.0, 0.0, 0.0)

# ---- collection membership
col_collection.objects.link(ob_switchbase)
col_collection.objects.link(ob_switchbase_001)

# ---- scene / render settings (as saved in the file)
scene.frame_start = 1; scene.frame_end = 250; scene.frame_set(1)
scene.render.engine = 'CYCLES'
scene.cycles.sampling_pattern = 'TABULATED_SOBOL'
scene.eevee.ray_tracing_options.trace_max_roughness = 0.0
bpy.context.view_layer.update()

# ---- added for rendering (the .blend has no active camera and no usable light): camera, sun
cam_auto = bpy.data.cameras.new('AutoCamera')
cam_auto.lens = 50.0
cam_auto.sensor_width = 36.0
cam_auto.clip_end = 1000.0
ob_auto_camera = bpy.data.objects.new('AutoCamera', cam_auto)
scene.collection.objects.link(ob_auto_camera)
ob_auto_camera.location = (2.77454, -3.32944, 2.50778)
ob_auto_camera.rotation_euler = (1.09748, -7.21219e-08, 0.694738)
scene.camera = ob_auto_camera
light_auto_sun = bpy.data.lights.new('AutoSun', 'SUN')
light_auto_sun.energy = 3.0
light_auto_sun.angle = 0.0523599
ob_auto_sun = bpy.data.objects.new('AutoSun', light_auto_sun)
scene.collection.objects.link(ob_auto_sun)
ob_auto_sun.rotation_euler = (0.872665, 0.174533, 0.523599)
bpy.context.view_layer.update()
